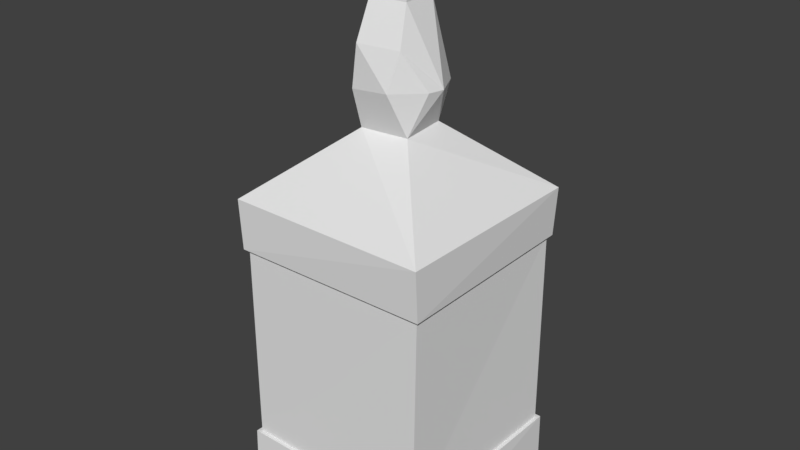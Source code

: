 # Source: Whiskey.blend  (saved by Blender 2.79.0; exported with 4.5.12 LTS)
import bpy
from mathutils import Matrix  # noqa: F401  (used for matrix-valued properties, if any)

bpy.ops.wm.read_factory_settings(use_empty=True)
scene = bpy.context.scene
scene.name = 'Scene'

# ---- collections
col_collection_1 = bpy.data.collections.new('Collection 1'); scene.collection.children.link(col_collection_1)

# ---- world
world_world = bpy.data.worlds.new('World'); scene.world = world_world
world_world.color = (0.05088, 0.05088, 0.05088)
world_world.use_sun_shadow = False
world_world.sun_shadow_jitter_overblur = 0.0
world_world.cycles.sampling_method = 'MANUAL'

# ---- meshes
me_cube_001 = bpy.data.meshes.new('Cube.001')
me_cube_001.from_pydata([(-0.9426, 0.9593, -0.9722), (-0.9522, -0.9639, -1.468), (-0.9715, -0.9607, 1.442), (-0.9669, 0.9561, -1.454), (-0.9607, 0.9715, 1.442), (0.9669, -0.9561, -1.454), (0.9607, -0.9715, 1.442), (0.9522, 0.9639, -1.468), (0.9715, 0.9607, 1.442), (0.9426, 0.9593, 0.9722), (0.9593, -0.9426, 0.9722), (0.9426, -0.9593, -0.9722), (-0.9593, 0.9426, 0.9722), (-0.9426, -0.9593, 0.9722), (-0.9593, -0.9426, -0.9722), (0.9593, 0.9426, -0.9722), (0.2031, 0.2554, 2.074), (0.2528, -0.2118, 2.074), (0.2175, 0.1162, 3.744), (0.202, -0.1658, 3.744), (-0.1364, -0.2187, 3.744), (-0.2455, 0.04125, 3.744), (-0.03412, 0.261, 3.744), (-0.1942, -0.2573, 2.074), (0.2034, -0.1669, 3.165), (0.3942, -0.1196, 2.464), (-0.2497, 0.0579, 3.172), (-0.3925, -0.1101, 2.483), (-0.25, 0.2192, 2.074), (0.2411, -0.2856, 2.815), (-0.3509, 0.2071, 2.465), (0.1759, -0.3769, 2.477), (-0.185, 0.3678, 2.24), (-0.1418, -0.3613, 2.825), (0.1946, 0.1606, 3.169), (0.2678, 0.3263, 2.438), (-0.04458, 0.2433, 3.169), (-0.1223, -0.2204, 3.173), (-0.01482, 0.4194, 2.451), (-0.1934, -0.3618, 2.437), (0.4232, 0.03351, 2.459), (-0.9077, 0.9238, -0.9722), (0.9077, 0.9238, 0.9722), (0.9238, -0.9077, 0.9722), (0.9077, -0.9238, -0.9722), (-0.9238, 0.9077, 0.9722), (-0.9077, -0.9238, 0.9722), (-0.9238, -0.9077, -0.9722), (0.9238, 0.9077, -0.9722)], [], [(37, 20, 26), (26, 22, 36), (35, 34, 40), (31, 33, 39), (30, 36, 38), (30, 26, 36), (16, 38, 35), (13, 10, 6, 2), (29, 24, 33), (25, 29, 31), (23, 27, 28), (40, 34, 24), (23, 39, 27), (10, 9, 8, 6), (23, 2, 6, 17), (12, 13, 2, 4), (9, 12, 4, 8), (1, 3, 7, 5), (7, 3, 0, 15), (3, 1, 14, 0), (5, 7, 15, 11), (1, 5, 11, 14), (12, 9, 42, 45), (14, 11, 44, 47), (13, 12, 45, 46), (10, 13, 46, 43), (18, 19, 24, 34), (20, 37, 24, 19), (26, 20, 21), (26, 21, 22), (34, 36, 22), (38, 16, 28, 32), (34, 22, 18), (16, 35, 40), (36, 34, 35, 38), (23, 31, 39), (32, 30, 38), (33, 24, 37), (32, 28, 30), (17, 31, 23), (31, 29, 33), (31, 17, 25), (37, 26, 27, 33), (28, 27, 30), (30, 27, 26), (25, 40, 29), (29, 40, 24), (40, 25, 17, 16), (27, 39, 33), (20, 19, 18, 22, 21), (17, 6, 8, 16), (16, 8, 4, 28), (28, 4, 2, 23), (9, 10, 43, 42), (11, 15, 48, 44), (0, 14, 47, 41), (15, 0, 41, 48), (44, 48, 42, 43), (45, 42, 48, 41), (45, 41, 47, 46), (43, 46, 47, 44)])
_uv = me_cube_001.uv_layers.new(name='UVMap')
_uv.uv.foreach_set('vector', [0.0249, 0.6221, 0.02841, 0.5312, 0.04499, 0.6258, 0.1174, 0.6247, 0.1296, 0.5312, 0.1289, 0.6231, 0.06018, 0.7405, 0.07121, 0.6233, 0.08089, 0.7378, 0.2207, 0.7354, 0.242, 0.6786, 0.2461, 0.7404, 0.1083, 0.736, 0.1289, 0.6231, 0.1282, 0.7359, 0.1083, 0.736, 0.1174, 0.6247, 0.1289, 0.6231, 0.8735, 0.6925, 0.868, 0.7273, 0.852, 0.7113, 0.6586, 0.5194, 0.7895, 0.5749, 0.7759, 0.6074, 0.6429, 0.551, 0.2153, 0.6812, 0.2168, 0.6246, 0.242, 0.6786, 0.09133, 0.7367, 0.1022, 0.6797, 0.1083, 0.7333, 0.9363, 0.7203, 0.9168, 0.7503, 0.9012, 0.7127, 0.08089, 0.7378, 0.07121, 0.6233, 0.0938, 0.6236, 0.9363, 0.7203, 0.9409, 0.7482, 0.9168, 0.7503, 0.8105, 0.614, 0.7926, 0.755, 0.7577, 0.7507, 0.7759, 0.6074, 0.6684, 0.6388, 0.6429, 0.551, 0.7759, 0.6074, 0.6982, 0.6545, 0.5818, 0.7843, 0.5235, 0.6546, 0.5556, 0.6401, 0.6148, 0.7718, 0.7607, 0.7858, 0.62, 0.8066, 0.6148, 0.7718, 0.7577, 0.7507, 0.9249, 0.9464, 0.7814, 0.9504, 0.7779, 0.807, 0.9214, 0.803, 0.7779, 0.807, 0.7814, 0.9504, 0.7453, 0.9498, 0.7408, 0.8076, 0.7814, 0.9504, 0.9249, 0.9464, 0.924, 0.9835, 0.7819, 0.9865, 0.9214, 0.803, 0.7779, 0.807, 0.7787, 0.7699, 0.9209, 0.767, 0.9249, 0.9464, 0.9214, 0.803, 0.9574, 0.8037, 0.9619, 0.9458, 0.62, 0.8066, 0.7607, 0.7858, 0.7584, 0.7888, 0.623, 0.8089, 0.9619, 0.9458, 0.9574, 0.8037, 0.9601, 0.8062, 0.9645, 0.9431, 0.5235, 0.6546, 0.5818, 0.7843, 0.5783, 0.7829, 0.5222, 0.6581, 0.7895, 0.5749, 0.6586, 0.5194, 0.6621, 0.5181, 0.7881, 0.5715, 0.07425, 0.5315, 0.09362, 0.5312, 0.0938, 0.6236, 0.07121, 0.6233, 0.2396, 0.5312, 0.2394, 0.6224, 0.2168, 0.6246, 0.2161, 0.5322, 0.04499, 0.6258, 0.02841, 0.5312, 0.0471, 0.5345, 0.04499, 0.6258, 0.0471, 0.5345, 0.06018, 0.5382, 0.1461, 0.6238, 0.1289, 0.6231, 0.1296, 0.5312, 0.868, 0.7273, 0.8735, 0.6925, 0.9012, 0.7127, 0.8865, 0.7206, 0.1461, 0.6238, 0.1296, 0.5312, 0.1485, 0.5325, 0.8735, 0.6925, 0.852, 0.7113, 0.8358, 0.692, 0.1289, 0.6231, 0.1461, 0.6238, 0.1485, 0.7386, 0.1282, 0.7359, 0.8535, 0.6272, 0.823, 0.6568, 0.8249, 0.6287, 0.06825, 0.7948, 0.07212, 0.8164, 0.05899, 0.8015, 0.242, 0.6786, 0.2168, 0.6246, 0.2394, 0.6224, 0.8865, 0.7206, 0.9012, 0.7127, 0.8942, 0.7421, 0.8563, 0.6612, 0.823, 0.6568, 0.8535, 0.6272, 0.2207, 0.7354, 0.2153, 0.6812, 0.242, 0.6786, 0.823, 0.6568, 0.8563, 0.6612, 0.831, 0.6812, 0.0249, 0.6221, 0.04499, 0.6258, 0.03087, 0.7327, 0.01348, 0.6755, 0.9012, 0.7127, 0.9168, 0.7503, 0.8942, 0.7421, 0.05201, 0.74, 0.03087, 0.7327, 0.04499, 0.6258, 0.09133, 0.7367, 0.08089, 0.7378, 0.1022, 0.6797, 0.1022, 0.6797, 0.08089, 0.7378, 0.0938, 0.6236, 0.8358, 0.692, 0.831, 0.6812, 0.8563, 0.6612, 0.8735, 0.6925, 0.03087, 0.7327, 0.01168, 0.7371, 0.01348, 0.6755, 0.04175, 0.7796, 0.04175, 0.8343, 0.0227, 0.8438, 0.01016, 0.8076, 0.02287, 0.7688, 0.6982, 0.6545, 0.7759, 0.6074, 0.7577, 0.7507, 0.6907, 0.6888, 0.6907, 0.6888, 0.7577, 0.7507, 0.6148, 0.7718, 0.6569, 0.6916, 0.6569, 0.6916, 0.6148, 0.7718, 0.5556, 0.6401, 0.6453, 0.6576, 0.7926, 0.755, 0.8105, 0.614, 0.8128, 0.6169, 0.7955, 0.7527, 0.9209, 0.767, 0.7787, 0.7699, 0.7813, 0.7673, 0.9182, 0.7644, 0.7819, 0.9865, 0.924, 0.9835, 0.9214, 0.9862, 0.7846, 0.9891, 0.7408, 0.8076, 0.7453, 0.9498, 0.7426, 0.9472, 0.7383, 0.8104, 0.75, 0.1313, 0.9999, 0.1334, 0.9999, 0.3988, 0.75, 0.3967, 0.25, 0.3925, 5.316e-05, 0.3905, 5.232e-05, 0.1251, 0.25, 0.1271, 0.25, 0.3925, 0.25, 0.1271, 0.5, 0.1292, 0.5, 0.3946, 0.75, 0.3967, 0.5, 0.3946, 0.5, 0.1292, 0.75, 0.1313])
me_cube_001.use_remesh_preserve_volume = False
me_cube_001.use_remesh_preserve_attributes = False
me_cube_001.use_mirror_vertex_groups = False
me_cube_001.update()

# ---- objects
ob_whiskey = bpy.data.objects.new('Whiskey', me_cube_001)

# ---- transforms, parenting, visibility, modifiers, constraints
ob_whiskey.location = (0.0, 0.0, 0.0)
ob_whiskey.lineart.crease_threshold = 0.0

# ---- collection membership
col_collection_1.objects.link(ob_whiskey)

# ---- scene / render settings (as saved in the file)
scene.frame_start = 1; scene.frame_end = 250; scene.frame_set(0)
scene.render.engine = 'BLENDER_EEVEE_NEXT'
scene.render.resolution_percentage = 50
scene.render.dither_intensity = 0.0
scene.cycles.use_denoising = False
scene.cycles.samples = 128
scene.cycles.sampling_pattern = 'TABULATED_SOBOL'
scene.cycles.use_adaptive_sampling = False
scene.cycles.use_light_tree = False
scene.cycles.blur_glossy = 0.0
scene.cycles.sample_clamp_indirect = 0.0
scene.view_settings.view_transform = 'Standard'
bpy.context.view_layer.update()

# ---- added for rendering (the .blend has no active camera and no usable light): camera, sun
cam_auto = bpy.data.cameras.new('AutoCamera')
cam_auto.lens = 50.0
cam_auto.sensor_width = 36.0
cam_auto.clip_end = 1000.0
ob_auto_camera = bpy.data.objects.new('AutoCamera', cam_auto)
scene.collection.objects.link(ob_auto_camera)
ob_auto_camera.location = (5.45113, -6.54136, 5.49895)
ob_auto_camera.rotation_euler = (1.09748, -7.21219e-08, 0.694738)
scene.camera = ob_auto_camera
light_auto_sun = bpy.data.lights.new('AutoSun', 'SUN')
light_auto_sun.energy = 3.0
light_auto_sun.angle = 0.0523599
ob_auto_sun = bpy.data.objects.new('AutoSun', light_auto_sun)
scene.collection.objects.link(ob_auto_sun)
ob_auto_sun.rotation_euler = (0.872665, 0.174533, 0.523599)
bpy.context.view_layer.update()
